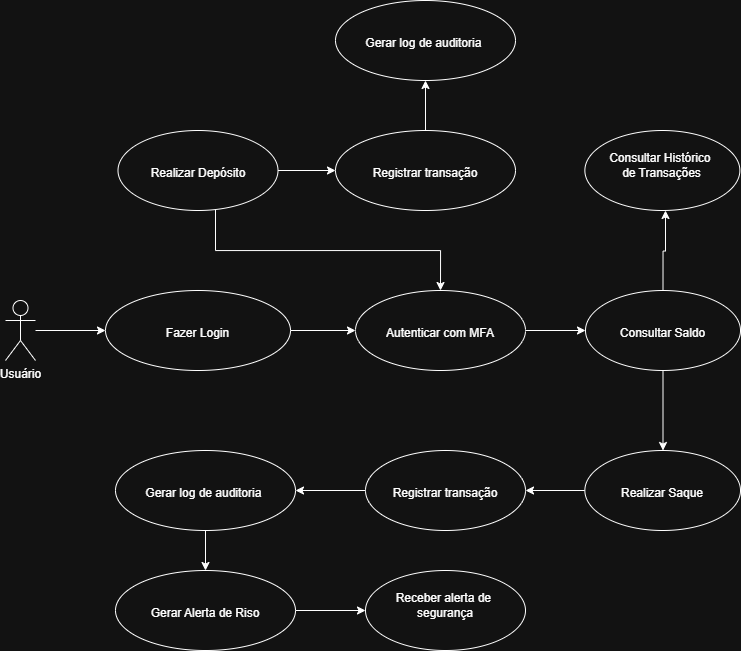

The diagram above was exported from draw.io. Its source (the exported page's mxGraphModel, read from the mxfile embedded in the PNG):
<mxGraphModel dx="908" dy="2029" grid="1" gridSize="10" guides="1" tooltips="1" connect="1" arrows="1" fold="1" page="1" pageScale="1" pageWidth="850" pageHeight="1100" math="0" shadow="0">
  <root>
    <mxCell id="0" />
    <mxCell id="1" parent="0" />
    <mxCell id="p50nEW_m6wv_hnsU-i70-3" edge="1" parent="1" source="p50nEW_m6wv_hnsU-i70-1" style="edgeStyle=orthogonalEdgeStyle;rounded=0;orthogonalLoop=1;jettySize=auto;html=1;" target="p50nEW_m6wv_hnsU-i70-2" value="">
      <mxGeometry relative="1" as="geometry" />
    </mxCell>
    <mxCell id="p50nEW_m6wv_hnsU-i70-1" parent="1" style="shape=umlActor;verticalLabelPosition=bottom;verticalAlign=top;html=1;outlineConnect=0;" value="Usuário&lt;div&gt;&lt;br&gt;&lt;/div&gt;" vertex="1">
      <mxGeometry height="60" width="30" x="70" y="260" as="geometry" />
    </mxCell>
    <mxCell id="p50nEW_m6wv_hnsU-i70-5" edge="1" parent="1" source="p50nEW_m6wv_hnsU-i70-2" style="edgeStyle=orthogonalEdgeStyle;rounded=0;orthogonalLoop=1;jettySize=auto;html=1;" target="p50nEW_m6wv_hnsU-i70-4" value="">
      <mxGeometry relative="1" as="geometry">
        <Array as="points">
          <mxPoint x="263" y="290" />
        </Array>
      </mxGeometry>
    </mxCell>
    <mxCell id="p50nEW_m6wv_hnsU-i70-2" parent="1" style="ellipse;whiteSpace=wrap;html=1;verticalAlign=top;" value="&lt;div&gt;&lt;br&gt;&lt;/div&gt;&lt;div&gt;&lt;br&gt;&lt;/div&gt;Fazer Login&lt;div&gt;&lt;br&gt;&lt;/div&gt;" vertex="1">
      <mxGeometry height="80" width="185" x="170" y="250" as="geometry" />
    </mxCell>
    <mxCell id="p50nEW_m6wv_hnsU-i70-7" edge="1" parent="1" source="p50nEW_m6wv_hnsU-i70-4" style="edgeStyle=orthogonalEdgeStyle;rounded=0;orthogonalLoop=1;jettySize=auto;html=1;" target="p50nEW_m6wv_hnsU-i70-6" value="">
      <mxGeometry relative="1" as="geometry" />
    </mxCell>
    <mxCell id="p50nEW_m6wv_hnsU-i70-4" parent="1" style="ellipse;whiteSpace=wrap;html=1;verticalAlign=top;" value="&lt;div&gt;&lt;br&gt;&lt;/div&gt;&lt;div&gt;&lt;br&gt;&lt;/div&gt;&lt;div&gt;Autenticar com MFA&lt;/div&gt;" vertex="1">
      <mxGeometry height="80" width="170" x="420" y="250" as="geometry" />
    </mxCell>
    <mxCell id="p50nEW_m6wv_hnsU-i70-9" edge="1" parent="1" source="p50nEW_m6wv_hnsU-i70-6" style="edgeStyle=orthogonalEdgeStyle;rounded=0;orthogonalLoop=1;jettySize=auto;html=1;" value="">
      <mxGeometry relative="1" as="geometry">
        <mxPoint x="727.5" y="410" as="targetPoint" />
      </mxGeometry>
    </mxCell>
    <mxCell id="p50nEW_m6wv_hnsU-i70-12" edge="1" parent="1" source="p50nEW_m6wv_hnsU-i70-6" style="edgeStyle=orthogonalEdgeStyle;rounded=0;orthogonalLoop=1;jettySize=auto;html=1;" value="">
      <mxGeometry relative="1" as="geometry">
        <mxPoint x="730" y="170" as="targetPoint" />
      </mxGeometry>
    </mxCell>
    <mxCell id="p50nEW_m6wv_hnsU-i70-6" parent="1" style="ellipse;whiteSpace=wrap;html=1;verticalAlign=top;" value="&lt;div&gt;&lt;br&gt;&lt;/div&gt;&lt;div&gt;&lt;br&gt;&lt;/div&gt;&lt;div&gt;Consultar Saldo&lt;/div&gt;" vertex="1">
      <mxGeometry height="80" width="155" x="650" y="250" as="geometry" />
    </mxCell>
    <mxCell id="p50nEW_m6wv_hnsU-i70-14" parent="1" style="ellipse;whiteSpace=wrap;html=1;verticalAlign=top;" value="&lt;div&gt;&lt;br&gt;&lt;/div&gt;&lt;div&gt;&lt;span style=&quot;background-color: transparent; color: light-dark(rgb(0, 0, 0), rgb(255, 255, 255));&quot;&gt;Consultar Histórico&amp;nbsp;&lt;/span&gt;&lt;/div&gt;&lt;div&gt;de Transações&lt;/div&gt;" vertex="1">
      <mxGeometry height="80" width="155" x="649.37" y="90" as="geometry" />
    </mxCell>
    <mxCell id="p50nEW_m6wv_hnsU-i70-18" edge="1" parent="1" source="p50nEW_m6wv_hnsU-i70-15" style="edgeStyle=orthogonalEdgeStyle;rounded=0;orthogonalLoop=1;jettySize=auto;html=1;" target="p50nEW_m6wv_hnsU-i70-17" value="">
      <mxGeometry relative="1" as="geometry" />
    </mxCell>
    <mxCell id="p50nEW_m6wv_hnsU-i70-25" edge="1" parent="1" style="edgeStyle=orthogonalEdgeStyle;rounded=0;orthogonalLoop=1;jettySize=auto;html=1;entryX=0.5;entryY=0;entryDx=0;entryDy=0;" target="p50nEW_m6wv_hnsU-i70-4" value="">
      <mxGeometry relative="1" as="geometry">
        <Array as="points">
          <mxPoint x="280" y="210" />
          <mxPoint x="505" y="210" />
        </Array>
        <mxPoint x="279.9999134947627" y="149.9988235294117" as="sourcePoint" />
        <mxPoint x="442.5" y="269.94" as="targetPoint" />
      </mxGeometry>
    </mxCell>
    <mxCell id="p50nEW_m6wv_hnsU-i70-15" parent="1" style="ellipse;whiteSpace=wrap;html=1;verticalAlign=top;" value="&lt;div&gt;&lt;br&gt;&lt;/div&gt;&lt;div&gt;&lt;br&gt;&lt;/div&gt;Realizar Depósito" vertex="1">
      <mxGeometry height="80" width="160" x="182.5" y="90" as="geometry" />
    </mxCell>
    <mxCell id="p50nEW_m6wv_hnsU-i70-20" edge="1" parent="1" source="p50nEW_m6wv_hnsU-i70-17" style="edgeStyle=orthogonalEdgeStyle;rounded=0;orthogonalLoop=1;jettySize=auto;html=1;" target="p50nEW_m6wv_hnsU-i70-19" value="">
      <mxGeometry relative="1" as="geometry" />
    </mxCell>
    <mxCell id="p50nEW_m6wv_hnsU-i70-17" parent="1" style="ellipse;whiteSpace=wrap;html=1;verticalAlign=top;" value="&lt;div&gt;&lt;br&gt;&lt;/div&gt;&lt;div&gt;&lt;br&gt;&lt;/div&gt;Registrar transação" vertex="1">
      <mxGeometry height="80" width="180" x="400" y="90" as="geometry" />
    </mxCell>
    <mxCell id="p50nEW_m6wv_hnsU-i70-19" parent="1" style="ellipse;whiteSpace=wrap;html=1;verticalAlign=top;" value="&lt;div&gt;&lt;br&gt;&lt;/div&gt;&lt;div&gt;&lt;br&gt;&lt;/div&gt;&lt;div&gt;Gerar log de auditoria&amp;nbsp;&lt;/div&gt;" vertex="1">
      <mxGeometry height="80" width="180" x="400" y="-40" as="geometry" />
    </mxCell>
    <mxCell id="p50nEW_m6wv_hnsU-i70-29" edge="1" parent="1" source="p50nEW_m6wv_hnsU-i70-23" style="edgeStyle=orthogonalEdgeStyle;rounded=0;orthogonalLoop=1;jettySize=auto;html=1;" target="p50nEW_m6wv_hnsU-i70-28" value="">
      <mxGeometry relative="1" as="geometry" />
    </mxCell>
    <mxCell id="p50nEW_m6wv_hnsU-i70-23" parent="1" style="ellipse;whiteSpace=wrap;html=1;verticalAlign=top;" value="&lt;div&gt;&lt;br&gt;&lt;/div&gt;&lt;div&gt;&lt;br&gt;&lt;/div&gt;Realizar Saque" vertex="1">
      <mxGeometry height="80" width="155.63" x="649.37" y="410" as="geometry" />
    </mxCell>
    <mxCell id="p50nEW_m6wv_hnsU-i70-31" edge="1" parent="1" source="p50nEW_m6wv_hnsU-i70-28" style="edgeStyle=orthogonalEdgeStyle;rounded=0;orthogonalLoop=1;jettySize=auto;html=1;" target="p50nEW_m6wv_hnsU-i70-30" value="">
      <mxGeometry relative="1" as="geometry" />
    </mxCell>
    <mxCell id="p50nEW_m6wv_hnsU-i70-28" parent="1" style="ellipse;whiteSpace=wrap;html=1;verticalAlign=top;" value="&lt;div&gt;&lt;br&gt;&lt;/div&gt;&lt;div&gt;&lt;br&gt;&lt;/div&gt;&lt;div&gt;Registrar transação&lt;/div&gt;" vertex="1">
      <mxGeometry height="80" width="160.01" x="430" y="410" as="geometry" />
    </mxCell>
    <mxCell id="p50nEW_m6wv_hnsU-i70-33" edge="1" parent="1" source="p50nEW_m6wv_hnsU-i70-30" style="edgeStyle=orthogonalEdgeStyle;rounded=0;orthogonalLoop=1;jettySize=auto;html=1;" target="p50nEW_m6wv_hnsU-i70-32" value="">
      <mxGeometry relative="1" as="geometry" />
    </mxCell>
    <mxCell id="p50nEW_m6wv_hnsU-i70-30" parent="1" style="ellipse;whiteSpace=wrap;html=1;verticalAlign=top;" value="&lt;div&gt;&lt;br&gt;&lt;/div&gt;&lt;div&gt;&lt;br&gt;&lt;/div&gt;&lt;div&gt;Gerar log de auditoria&amp;nbsp;&lt;/div&gt;" vertex="1">
      <mxGeometry height="80" width="180" x="180" y="410" as="geometry" />
    </mxCell>
    <mxCell id="p50nEW_m6wv_hnsU-i70-35" edge="1" parent="1" source="p50nEW_m6wv_hnsU-i70-32" style="edgeStyle=orthogonalEdgeStyle;rounded=0;orthogonalLoop=1;jettySize=auto;html=1;" target="p50nEW_m6wv_hnsU-i70-34" value="">
      <mxGeometry relative="1" as="geometry" />
    </mxCell>
    <mxCell id="p50nEW_m6wv_hnsU-i70-32" parent="1" style="ellipse;whiteSpace=wrap;html=1;verticalAlign=top;" value="&lt;div&gt;&lt;br&gt;&lt;/div&gt;&lt;div&gt;&lt;br&gt;&lt;/div&gt;&lt;div&gt;Gerar Alerta de Riso&lt;/div&gt;" vertex="1">
      <mxGeometry height="80" width="180" x="180" y="530" as="geometry" />
    </mxCell>
    <mxCell id="p50nEW_m6wv_hnsU-i70-34" parent="1" style="ellipse;whiteSpace=wrap;html=1;verticalAlign=top;" value="&lt;div&gt;&lt;br&gt;&lt;/div&gt;&lt;div&gt;&lt;span style=&quot;background-color: transparent; color: light-dark(rgb(0, 0, 0), rgb(255, 255, 255));&quot;&gt;Receber alerta de&amp;nbsp;&lt;/span&gt;&lt;/div&gt;&lt;div&gt;segurança&lt;/div&gt;" vertex="1">
      <mxGeometry height="80" width="160" x="430" y="530" as="geometry" />
    </mxCell>
  </root>
</mxGraphModel>